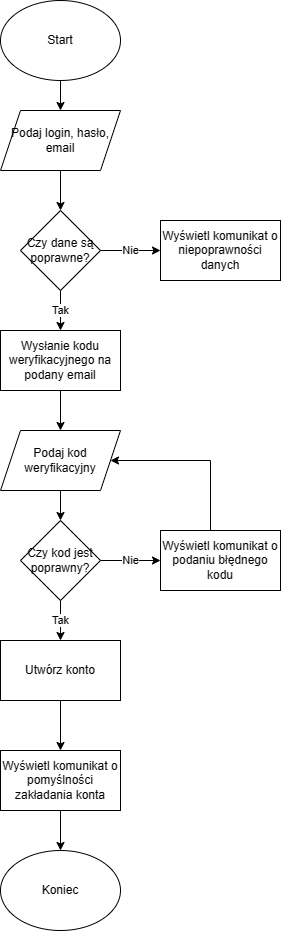

The diagram above was exported from draw.io. Its source (the exported page's mxGraphModel, read from the mxfile embedded in the PNG):
<mxGraphModel dx="1434" dy="796" grid="1" gridSize="10" guides="1" tooltips="1" connect="1" arrows="1" fold="1" page="1" pageScale="1" pageWidth="827" pageHeight="1169" math="0" shadow="0">
  <root>
    <mxCell id="0" />
    <mxCell id="1" parent="0" />
    <mxCell id="lpIbd9C_0fo5R8rhfaCn-7" style="edgeStyle=orthogonalEdgeStyle;rounded=0;orthogonalLoop=1;jettySize=auto;html=1;entryX=0.5;entryY=0;entryDx=0;entryDy=0;" parent="1" source="lpIbd9C_0fo5R8rhfaCn-1" target="lpIbd9C_0fo5R8rhfaCn-3" edge="1">
      <mxGeometry relative="1" as="geometry" />
    </mxCell>
    <mxCell id="lpIbd9C_0fo5R8rhfaCn-1" value="Start" style="ellipse;whiteSpace=wrap;html=1;" parent="1" vertex="1">
      <mxGeometry x="340" y="80" width="120" height="80" as="geometry" />
    </mxCell>
    <mxCell id="lpIbd9C_0fo5R8rhfaCn-5" style="edgeStyle=orthogonalEdgeStyle;rounded=0;orthogonalLoop=1;jettySize=auto;html=1;entryX=0.5;entryY=0;entryDx=0;entryDy=0;" parent="1" source="lpIbd9C_0fo5R8rhfaCn-3" target="lpIbd9C_0fo5R8rhfaCn-4" edge="1">
      <mxGeometry relative="1" as="geometry" />
    </mxCell>
    <mxCell id="lpIbd9C_0fo5R8rhfaCn-3" value="Podaj login, hasło, email" style="shape=parallelogram;perimeter=parallelogramPerimeter;whiteSpace=wrap;html=1;fixedSize=1;" parent="1" vertex="1">
      <mxGeometry x="340" y="190" width="120" height="60" as="geometry" />
    </mxCell>
    <mxCell id="lpIbd9C_0fo5R8rhfaCn-8" value="Tak" style="edgeStyle=orthogonalEdgeStyle;rounded=0;orthogonalLoop=1;jettySize=auto;html=1;entryX=0.5;entryY=0;entryDx=0;entryDy=0;" parent="1" source="lpIbd9C_0fo5R8rhfaCn-4" target="lpIbd9C_0fo5R8rhfaCn-6" edge="1">
      <mxGeometry relative="1" as="geometry" />
    </mxCell>
    <mxCell id="lpIbd9C_0fo5R8rhfaCn-9" value="Nie" style="edgeStyle=orthogonalEdgeStyle;rounded=0;orthogonalLoop=1;jettySize=auto;html=1;" parent="1" source="lpIbd9C_0fo5R8rhfaCn-4" edge="1">
      <mxGeometry relative="1" as="geometry">
        <mxPoint x="500" y="330" as="targetPoint" />
      </mxGeometry>
    </mxCell>
    <mxCell id="lpIbd9C_0fo5R8rhfaCn-4" value="Czy dane są poprawne?" style="rhombus;whiteSpace=wrap;html=1;" parent="1" vertex="1">
      <mxGeometry x="360" y="290" width="80" height="80" as="geometry" />
    </mxCell>
    <mxCell id="lpIbd9C_0fo5R8rhfaCn-12" style="edgeStyle=orthogonalEdgeStyle;rounded=0;orthogonalLoop=1;jettySize=auto;html=1;entryX=0.5;entryY=0;entryDx=0;entryDy=0;" parent="1" source="lpIbd9C_0fo5R8rhfaCn-6" target="lpIbd9C_0fo5R8rhfaCn-11" edge="1">
      <mxGeometry relative="1" as="geometry" />
    </mxCell>
    <mxCell id="lpIbd9C_0fo5R8rhfaCn-6" value="Wysłanie kodu weryfikacyjnego na podany email" style="rounded=0;whiteSpace=wrap;html=1;" parent="1" vertex="1">
      <mxGeometry x="340" y="410" width="120" height="60" as="geometry" />
    </mxCell>
    <mxCell id="lpIbd9C_0fo5R8rhfaCn-10" value="Wyświetl komunikat o niepoprawności danych" style="rounded=0;whiteSpace=wrap;html=1;" parent="1" vertex="1">
      <mxGeometry x="500" y="300" width="120" height="60" as="geometry" />
    </mxCell>
    <mxCell id="lpIbd9C_0fo5R8rhfaCn-14" style="edgeStyle=orthogonalEdgeStyle;rounded=0;orthogonalLoop=1;jettySize=auto;html=1;entryX=0.5;entryY=0;entryDx=0;entryDy=0;" parent="1" source="lpIbd9C_0fo5R8rhfaCn-11" target="lpIbd9C_0fo5R8rhfaCn-13" edge="1">
      <mxGeometry relative="1" as="geometry" />
    </mxCell>
    <mxCell id="lpIbd9C_0fo5R8rhfaCn-11" value="Podaj kod weryfikacyjny" style="shape=parallelogram;perimeter=parallelogramPerimeter;whiteSpace=wrap;html=1;fixedSize=1;" parent="1" vertex="1">
      <mxGeometry x="340" y="510" width="120" height="60" as="geometry" />
    </mxCell>
    <mxCell id="lpIbd9C_0fo5R8rhfaCn-15" value="Nie" style="edgeStyle=orthogonalEdgeStyle;rounded=0;orthogonalLoop=1;jettySize=auto;html=1;" parent="1" source="lpIbd9C_0fo5R8rhfaCn-13" edge="1">
      <mxGeometry relative="1" as="geometry">
        <mxPoint x="500" y="640" as="targetPoint" />
      </mxGeometry>
    </mxCell>
    <mxCell id="lpIbd9C_0fo5R8rhfaCn-18" value="Tak" style="edgeStyle=orthogonalEdgeStyle;rounded=0;orthogonalLoop=1;jettySize=auto;html=1;" parent="1" source="lpIbd9C_0fo5R8rhfaCn-13" edge="1">
      <mxGeometry relative="1" as="geometry">
        <mxPoint x="400" y="720" as="targetPoint" />
      </mxGeometry>
    </mxCell>
    <mxCell id="lpIbd9C_0fo5R8rhfaCn-13" value="Czy kod jest poprawny?" style="rhombus;whiteSpace=wrap;html=1;" parent="1" vertex="1">
      <mxGeometry x="360" y="600" width="80" height="80" as="geometry" />
    </mxCell>
    <mxCell id="lpIbd9C_0fo5R8rhfaCn-17" style="edgeStyle=orthogonalEdgeStyle;rounded=0;orthogonalLoop=1;jettySize=auto;html=1;entryX=1;entryY=0.5;entryDx=0;entryDy=0;" parent="1" source="lpIbd9C_0fo5R8rhfaCn-16" target="lpIbd9C_0fo5R8rhfaCn-11" edge="1">
      <mxGeometry relative="1" as="geometry">
        <Array as="points">
          <mxPoint x="550" y="540" />
        </Array>
      </mxGeometry>
    </mxCell>
    <mxCell id="lpIbd9C_0fo5R8rhfaCn-16" value="Wyświetl komunikat o podaniu błędnego kodu" style="rounded=0;whiteSpace=wrap;html=1;" parent="1" vertex="1">
      <mxGeometry x="500" y="610" width="120" height="60" as="geometry" />
    </mxCell>
    <mxCell id="lpIbd9C_0fo5R8rhfaCn-20" style="edgeStyle=orthogonalEdgeStyle;rounded=0;orthogonalLoop=1;jettySize=auto;html=1;" parent="1" source="lpIbd9C_0fo5R8rhfaCn-19" edge="1">
      <mxGeometry relative="1" as="geometry">
        <mxPoint x="400" y="830" as="targetPoint" />
      </mxGeometry>
    </mxCell>
    <mxCell id="lpIbd9C_0fo5R8rhfaCn-19" value="Utwórz konto" style="rounded=0;whiteSpace=wrap;html=1;" parent="1" vertex="1">
      <mxGeometry x="340" y="720" width="120" height="60" as="geometry" />
    </mxCell>
    <mxCell id="lpIbd9C_0fo5R8rhfaCn-22" style="edgeStyle=orthogonalEdgeStyle;rounded=0;orthogonalLoop=1;jettySize=auto;html=1;" parent="1" source="lpIbd9C_0fo5R8rhfaCn-21" edge="1">
      <mxGeometry relative="1" as="geometry">
        <mxPoint x="400" y="930" as="targetPoint" />
      </mxGeometry>
    </mxCell>
    <mxCell id="lpIbd9C_0fo5R8rhfaCn-21" value="Wyświetl komunikat o pomyślności zakładania konta" style="rounded=0;whiteSpace=wrap;html=1;" parent="1" vertex="1">
      <mxGeometry x="340" y="830" width="120" height="60" as="geometry" />
    </mxCell>
    <mxCell id="lpIbd9C_0fo5R8rhfaCn-23" value="Koniec" style="ellipse;whiteSpace=wrap;html=1;" parent="1" vertex="1">
      <mxGeometry x="340" y="930" width="120" height="80" as="geometry" />
    </mxCell>
  </root>
</mxGraphModel>